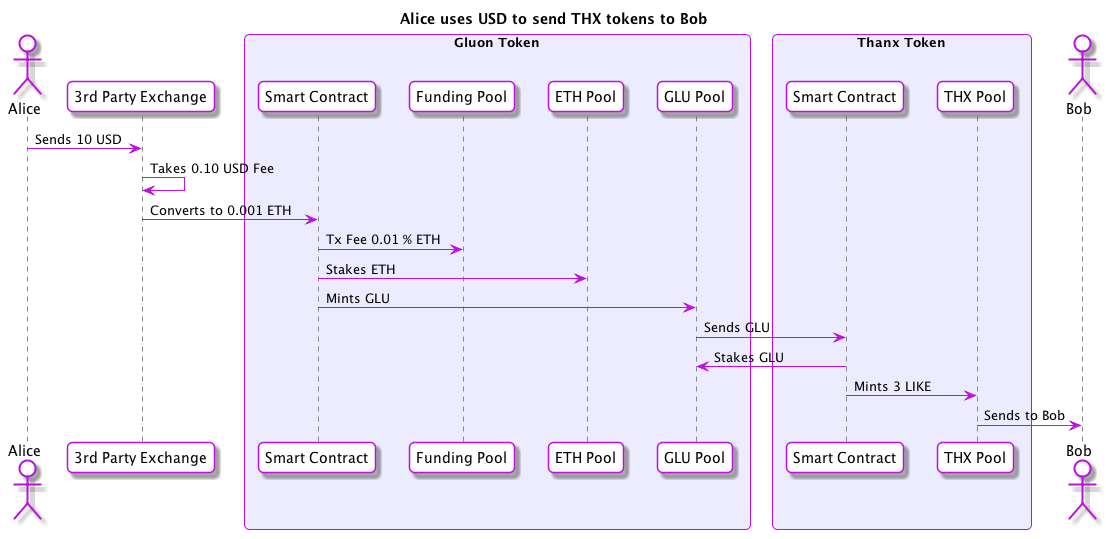

The diagram above was rendered by PlantUML. Its source (embedded in the PNG):
@startuml
skinparam roundcorner 10
skinparam BoxPadding 10
skinparam headerFontColor #BD10E0
skinparam headerFontSize 18
skinparam sequence {
  ArrowColor #BD10E0
  GroupBackgroundColor #BD10E0
  GroupBorderColor #EDECFF
  GroupHeaderFontColor #ffffff
  BoxBorderColor #BD10E0
  BoxBackgroundColor #EDECFF
  BoxPadding 10

  ParticipantBorderColor #BD10E0
  ParticipantBackgroundColor #ffffff
  ParticipantPadding 10

  ActorBorderColor #BD10E0
  ActorBackgroundColor #ffffff
  EntityBorderColor #BD10E0
  EntityBackgroundColor #ffffff
  DatabaseBorderColor #BD10E0
  DatabaseBackgroundColor #ffffff

  LifeLineBorderColor #878787
}

title Alice uses USD to send THX tokens to Bob 
actor Alice
participant "3rd Party Exchange" as Exchange
box "Gluon Token"
  participant "Smart Contract" as GluonSC
  participant "Funding Pool" as FundingPool
  participant "ETH Pool" as ETHPool
  participant "GLU Pool" as GLUPool
end box
box "Thanx Token"
  participant "Smart Contract" as ThanxSC
  participant "THX Pool" as THXPool
end box
actor Bob

Alice -> Exchange : Sends 10 USD
Exchange -> Exchange : Takes 0.10 USD Fee
Exchange -> GluonSC : Converts to 0.001 ETH
GluonSC -> FundingPool : Tx Fee 0.01 % ETH
GluonSC -> ETHPool : Stakes ETH
GluonSC -> GLUPool : Mints GLU
GLUPool -> ThanxSC : Sends GLU
ThanxSC -> GLUPool : Stakes GLU
ThanxSC -> THXPool : Mints 3 LIKE
THXPool -> Bob : Sends to Bob

@enduml